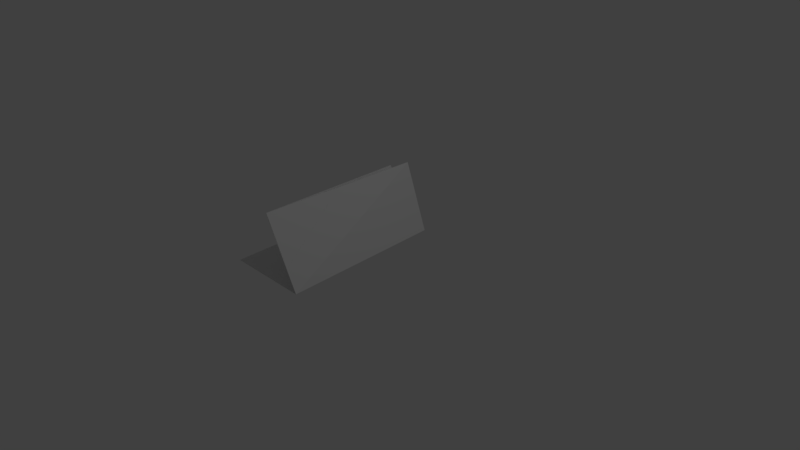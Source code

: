 # Source: dollar2.blend  (saved by Blender 2.78.0; exported with 4.5.12 LTS)
import bpy
from mathutils import Matrix  # noqa: F401  (used for matrix-valued properties, if any)

bpy.ops.wm.read_factory_settings(use_empty=True)
scene = bpy.context.scene
scene.name = 'Scene'

# ---- collections
col_collection_1 = bpy.data.collections.new('Collection 1'); scene.collection.children.link(col_collection_1)

# ---- world
world_world = bpy.data.worlds.new('World'); scene.world = world_world
world_world.color = (0.05088, 0.05088, 0.05088)
world_world.use_sun_shadow = False
world_world.sun_shadow_jitter_overblur = 0.0
world_world.cycles.sampling_method = 'MANUAL'

# ---- cameras
cam_camera = bpy.data.cameras.new('Camera')
cam_camera.clip_end = 100.0
cam_camera.lens = 35.0
cam_camera.sensor_width = 32.0
cam_camera.sensor_height = 18.0
cam_camera.ortho_scale = 7.314
cam_camera.dof.focus_distance = 0.0
cam_camera.dof.aperture_fstop = 128.0

# ---- lights
light_lamp = bpy.data.lights.new('Lamp', 'POINT')
light_lamp.transmission_factor = 0.0
light_lamp.cutoff_distance = 30.0
light_lamp.energy = 100.0
light_lamp.shadow_buffer_clip_start = 1.001
light_lamp.shadow_soft_size = 0.1
light_lamp.shadow_maximum_resolution = 0.006
light_lamp.use_absolute_resolution = True

# ---- meshes
me_plane = bpy.data.meshes.new('Plane')
me_plane.from_pydata([(-1.0, 0.9184, 0.0698), (-0.5802, 0.9184, 0.7927), (-1.0, 1.0, 0.0), (-0.3386, 1.0, 0.888), (-1.0, -1.296, 0.0), (-0.1145, 0.9184, 0.05055), (-0.3386, -1.296, 0.888), (0.0, 1.0, 0.0), (0.1606, -1.296, 0.0), (-1.0, 0.9174, 0.0747), (-0.5851, 0.9182, 0.7937), (-1.0, 1.0, -0.005), (-0.3336, 1.0, 0.887), (-1.0, -1.301, -0.0004918), (-0.1179, 0.9177, 0.05418), (-0.3432, -1.298, 0.8888), (0.003186, 1.0, -0.003854), (0.1629, -1.3, -0.0008121)], [], [(8, 6, 3, 7), (4, 8, 7, 2), (0, 5, 8, 4), (5, 1, 6, 8), (17, 16, 12, 15), (13, 11, 16, 17), (9, 13, 17, 14), (14, 17, 15, 10), (0, 4, 13, 9), (1, 5, 14, 10), (3, 6, 15, 12), (2, 7, 16, 11), (4, 2, 11, 13), (5, 0, 9, 14), (6, 1, 10, 15), (7, 3, 12, 16)])
_uv = me_plane.uv_layers.new(name='UVMap')
_uv.uv.foreach_set('vector', [0.2172, 0.4952, 0.3919, 0.4955, 0.3933, 0.9988, 0.2187, 0.999, 0.003434, 0.4966, 0.2172, 0.4952, 0.2187, 0.999, 0.001139, 0.999, 9.545e-05, -0.0008145, 0.2224, 0.0005797, 0.2172, 0.4952, 0.003434, 0.4966, 0.2224, 0.0005797, 0.3917, 0.0003355, 0.3919, 0.4955, 0.2172, 0.4952, 0.5704, 0.4982, 0.5712, 0.9978, 0.3903, 0.9975, 0.3921, 0.4946, 0.7712, 0.4971, 0.7712, 0.9978, 0.5712, 0.9978, 0.5704, 0.4982, 0.7743, -0.003744, 0.7715, 0.4975, 0.5917, 0.4975, 0.5915, -0.0007281, 0.5915, -0.0007281, 0.5917, 0.4975, 0.3913, 0.4963, 0.3944, 0.0005022, 0.8921, 0.9626, 0.9645, 0.986, 0.9761, 0.9913, 0.8918, 0.9636, 0.8103, 0.9818, 0.8374, 0.9446, 0.8378, 0.9458, 0.8108, 0.9826, 0.8145, 0.9656, 0.7798, 0.9899, 0.7766, 0.9913, 0.8138, 0.9647, 0.8979, 0.9468, 0.8469, 0.9203, 0.8466, 0.919, 0.8985, 0.9458, 0.9645, 0.986, 0.8979, 0.9468, 0.8985, 0.9458, 0.9761, 0.9913, 0.8374, 0.9446, 0.8921, 0.9626, 0.8918, 0.9636, 0.8378, 0.9458, 0.7798, 0.9899, 0.8103, 0.9818, 0.8108, 0.9826, 0.7766, 0.9913, 0.8469, 0.9203, 0.8145, 0.9656, 0.8138, 0.9647, 0.8466, 0.919])
me_plane.use_remesh_preserve_volume = False
me_plane.use_remesh_preserve_attributes = False
me_plane.use_mirror_vertex_groups = False
me_plane.update()

# ---- objects
ob_plane = bpy.data.objects.new('Plane', me_plane)
ob_lamp = bpy.data.objects.new('Lamp', light_lamp)
ob_camera = bpy.data.objects.new('Camera', cam_camera)

# ---- transforms, parenting, visibility, modifiers, constraints
ob_plane.location = (0.0, 0.0, 0.0)
ob_plane.lineart.crease_threshold = 0.0
ob_lamp.location = (4.076, 1.005, 5.904)
ob_lamp.rotation_euler = (0.6503, 0.05522, 1.866)
ob_lamp.lock_rotations_4d = False
ob_lamp.empty_display_type = 'ARROWS'
ob_lamp.color = (0.0, 0.0, 0.0, 0.0)
ob_lamp.lineart.crease_threshold = 0.0
ob_camera.location = (7.481, -6.508, 5.344)
ob_camera.rotation_euler = (1.109, 0.0, 0.8149)
ob_camera.lock_rotations_4d = False
ob_camera.empty_display_type = 'ARROWS'
ob_camera.color = (0.0, 0.0, 0.0, 0.0)
ob_camera.display_type = 'WIRE'
ob_camera.lineart.crease_threshold = 0.0

# ---- collection membership
col_collection_1.objects.link(ob_plane)
col_collection_1.objects.link(ob_lamp)
col_collection_1.objects.link(ob_camera)

# ---- scene / render settings (as saved in the file)
scene.camera = ob_camera
scene.frame_start = 1; scene.frame_end = 250; scene.frame_set(1)
scene.render.engine = 'BLENDER_EEVEE_NEXT'
scene.render.resolution_percentage = 50
scene.render.dither_intensity = 0.0
scene.cycles.use_denoising = False
scene.cycles.samples = 128
scene.cycles.sampling_pattern = 'TABULATED_SOBOL'
scene.cycles.light_sampling_threshold = 0.0
scene.cycles.use_adaptive_sampling = False
scene.cycles.use_light_tree = False
scene.cycles.blur_glossy = 0.0
scene.cycles.sample_clamp_indirect = 0.0
scene.view_settings.view_transform = 'Standard'
bpy.context.view_layer.update()
